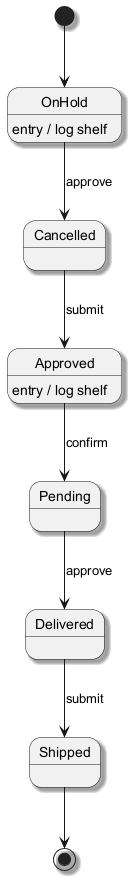

The diagram above was rendered by PlantUML. Its source (embedded in the PNG):
@startuml
skinparam backgroundColor #FFFFFF
skinparam classBackgroundColor #E8F4FA
skinparam classBorderColor #2C7DA0
skinparam shadowing true
[*] --> OnHold
OnHold --> Cancelled : approve
OnHold : entry / log shelf
Cancelled --> Approved : submit
Approved --> Pending : confirm
Approved : entry / log shelf
Pending --> Delivered : approve
Delivered --> Shipped : submit
Shipped --> [*]
@enduml